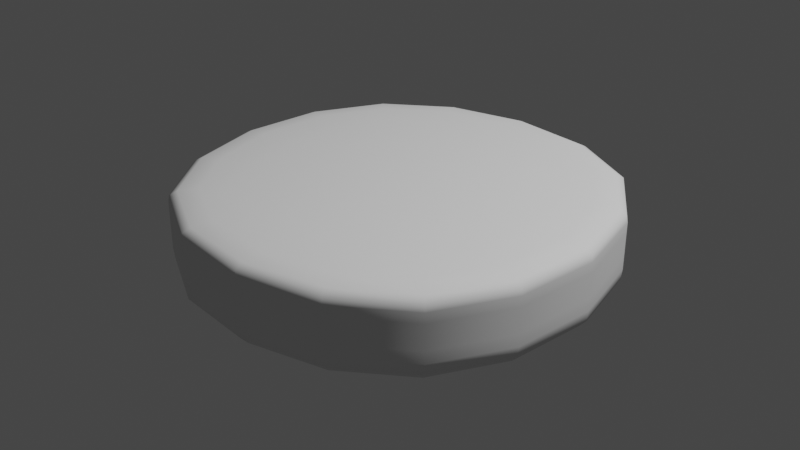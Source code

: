 # Source: burguer.blend  (saved by Blender 3.1.7; exported with 4.5.12 LTS)
import bpy
from mathutils import Matrix  # noqa: F401  (used for matrix-valued properties, if any)

bpy.ops.wm.read_factory_settings(use_empty=True)
scene = bpy.context.scene
scene.name = 'Scene'

# ---- collections
col_collection = bpy.data.collections.new('Collection'); scene.collection.children.link(col_collection)

# ---- world
world_world = bpy.data.worlds.new('World'); scene.world = world_world
world_world.use_nodes = True; world_world.node_tree.nodes.clear()
_N = world_world.node_tree.nodes; _L = world_world.node_tree.links
n0 = _N.new('ShaderNodeOutputWorld'); n0.name = 'World Output'; n0.location = (300, 300)
n1 = _N.new('ShaderNodeBackground'); n1.name = 'Background'; n1.location = (10, 300)
n1.inputs[0].default_value = (0.05088, 0.05088, 0.05088, 1.0)
_L.new(n1.outputs[0], n0.inputs[0])
n0.is_active_output = True
world_world.color = (0.05088, 0.05088, 0.05088)
world_world.use_sun_shadow = False
world_world.sun_shadow_jitter_overblur = 0.0

# ---- lights
light_light = bpy.data.lights.new('Light', 'POINT')
light_light.transmission_factor = 0.0
light_light.energy = 1000.0
light_light.shadow_soft_size = 0.1
light_light.shadow_maximum_resolution = 0.006
light_light.use_absolute_resolution = True

# ---- meshes
me_cube_003 = bpy.data.meshes.new('Cube.003')
me_cube_003.from_pydata([(-1.0, -1.0, 0.4341), (-1.0, -1.0, 0.8668), (-1.0, 1.0, 0.4341), (-1.0, 1.0, 0.8668), (1.0, -1.0, 0.4341), (1.0, -1.0, 0.8668), (1.0, 1.0, 0.4341), (1.0, 1.0, 0.8668), (-1.0, -1.0, 0.8397), (-1.0, 1.0, 0.8397), (1.0, 1.0, 0.8397), (1.0, -1.0, 0.8397), (-1.0, 1.0, 0.5646), (1.0, 1.0, 0.5646), (1.0, -1.0, 0.5646), (-1.0, -1.0, 0.5646)], [], [(8, 1, 3, 9), (9, 3, 7, 10), (10, 7, 5, 11), (11, 5, 1, 8), (2, 6, 4, 0), (7, 3, 1, 5), (14, 11, 8, 15), (13, 10, 11, 14), (12, 9, 10, 13), (15, 8, 9, 12), (0, 15, 12, 2), (2, 12, 13, 6), (6, 13, 14, 4), (4, 14, 15, 0)])
me_cube_003.polygons.foreach_set('use_smooth', [True] * 14)
_uv = me_cube_003.uv_layers.new(name='UVMap')
_uv.uv.foreach_set('vector', [0.6094, 0.0, 0.625, 0.0, 0.625, 0.25, 0.6094, 0.25, 0.6094, 0.25, 0.625, 0.25, 0.625, 0.5, 0.6094, 0.5, 0.6094, 0.5, 0.625, 0.5, 0.625, 0.75, 0.6094, 0.75, 0.6094, 0.75, 0.625, 0.75, 0.625, 1.0, 0.6094, 1.0, 0.125, 0.5, 0.375, 0.5, 0.375, 0.75, 0.125, 0.75, 0.625, 0.5, 0.875, 0.5, 0.875, 0.75, 0.625, 0.75, 0.4504, 0.75, 0.6094, 0.75, 0.6094, 1.0, 0.4504, 1.0, 0.4504, 0.5, 0.6094, 0.5, 0.6094, 0.75, 0.4504, 0.75, 0.4504, 0.25, 0.6094, 0.25, 0.6094, 0.5, 0.4504, 0.5, 0.4504, 0.0, 0.6094, 0.0, 0.6094, 0.25, 0.4504, 0.25, 0.375, 0.0, 0.4504, 0.0, 0.4504, 0.25, 0.375, 0.25, 0.375, 0.25, 0.4504, 0.25, 0.4504, 0.5, 0.375, 0.5, 0.375, 0.5, 0.4504, 0.5, 0.4504, 0.75, 0.375, 0.75, 0.375, 0.75, 0.4504, 0.75, 0.4504, 1.0, 0.375, 1.0])
me_cube_003.use_remesh_fix_poles = True
me_cube_003.use_remesh_preserve_attributes = False
me_cube_003.update()

# ---- objects
ob_light = bpy.data.objects.new('Light', light_light)
ob_cube = bpy.data.objects.new('Cube', me_cube_003)

# ---- transforms, parenting, visibility, modifiers, constraints
ob_light.location = (2.924, 1.005, 5.904)
ob_light.rotation_euler = (0.6503, 0.05522, 1.866)
ob_light.lock_rotations_4d = False
ob_light.empty_display_type = 'ARROWS'
ob_light.color = (0.0, 0.0, 0.0, 0.0)
ob_light.lineart.crease_threshold = 0.0
ob_cube.location = (0.0, 0.0, 0.0)
_m = ob_cube.modifiers.new('Subdivision', 'SUBSURF')

# ---- collection membership
col_collection.objects.link(ob_light)
col_collection.objects.link(ob_cube)

# ---- scene / render settings (as saved in the file)
scene.frame_start = 1; scene.frame_end = 250; scene.frame_set(23)
scene.render.engine = 'BLENDER_EEVEE_NEXT'
scene.cycles.sampling_pattern = 'TABULATED_SOBOL'
scene.cycles.use_light_tree = False
scene.view_settings.view_transform = 'Filmic'
bpy.context.view_layer.update()

# ---- added for rendering (the .blend has no active camera): camera
cam_auto = bpy.data.cameras.new('AutoCamera')
cam_auto.lens = 50.0
cam_auto.sensor_width = 36.0
cam_auto.clip_end = 1000.0
ob_auto_camera = bpy.data.objects.new('AutoCamera', cam_auto)
scene.collection.objects.link(ob_auto_camera)
ob_auto_camera.location = (2.64738, -3.17685, 2.76835)
ob_auto_camera.rotation_euler = (1.09748, -7.21219e-08, 0.694738)
scene.camera = ob_auto_camera
bpy.context.view_layer.update()
